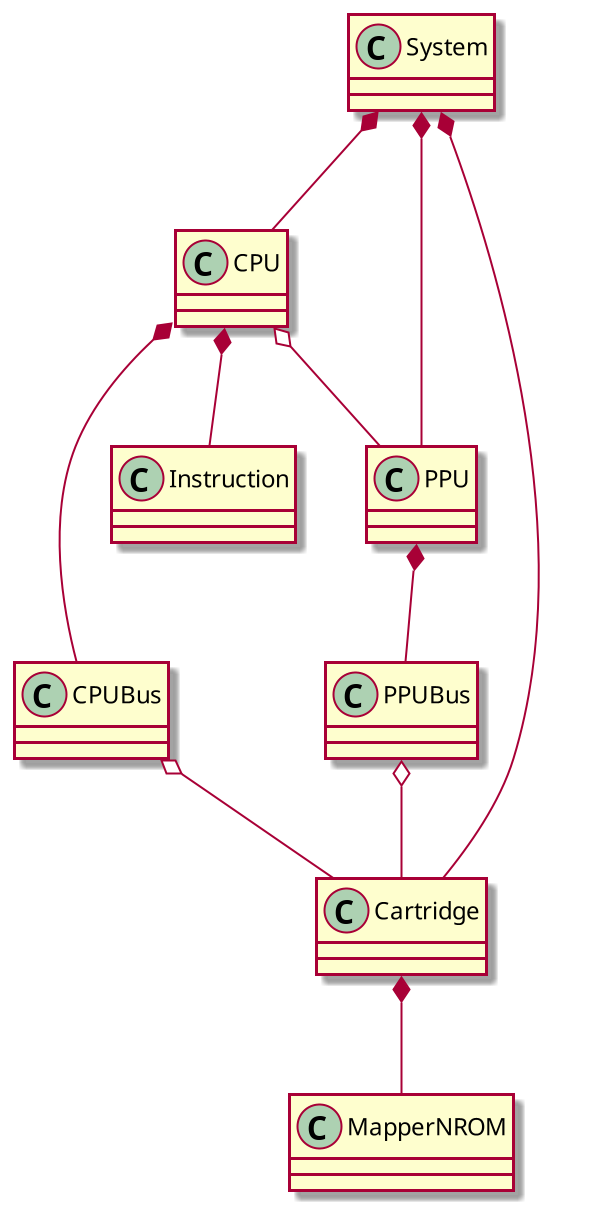

The diagram above was rendered by PlantUML. Its source (embedded in the PNG):
@startuml system_overview
scale 2

class System

class CPU
class CPUBus
class Instruction

class PPU
class PPUBus

class Cartridge
class MapperNROM


System *-- CPU
System *-- PPU
System *-- Cartridge

CPU *-- CPUBus
CPU *-- Instruction
CPU o-- PPU
CPUBus o-- Cartridge

PPU *-- PPUBus
PPUBus o-- Cartridge

Cartridge *-- MapperNROM
@enduml